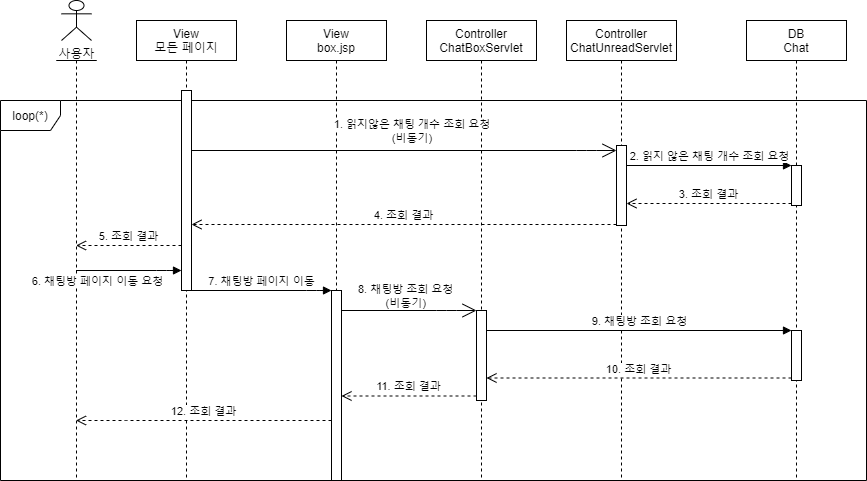

The diagram above was exported from draw.io. Its source (the exported page's mxGraphModel, read from the mxfile embedded in the PNG):
<mxGraphModel dx="1038" dy="491" grid="1" gridSize="10" guides="1" tooltips="1" connect="1" arrows="1" fold="1" page="1" pageScale="1" pageWidth="827" pageHeight="1169" math="0" shadow="0">
  <root>
    <mxCell id="0" />
    <mxCell id="1" parent="0" />
    <mxCell id="Mcf8EwZF9T8fxUMYmnE--23" value="loop(*)" style="shape=umlFrame;whiteSpace=wrap;html=1;" parent="1" vertex="1">
      <mxGeometry x="64" y="120" width="866" height="380" as="geometry" />
    </mxCell>
    <mxCell id="Mcf8EwZF9T8fxUMYmnE--1" value="사용자" style="shape=umlActor;verticalLabelPosition=bottom;verticalAlign=top;html=1;outlineConnect=0;" parent="1" vertex="1">
      <mxGeometry x="125" y="20" width="30" height="40" as="geometry" />
    </mxCell>
    <mxCell id="Mcf8EwZF9T8fxUMYmnE--2" value="" style="shape=umlLifeline;participant=umlActor;perimeter=lifelinePerimeter;whiteSpace=wrap;html=1;container=1;collapsible=0;recursiveResize=0;verticalAlign=top;spacingTop=36;outlineConnect=0;size=0;" parent="1" vertex="1">
      <mxGeometry x="120" y="80" width="40" height="420" as="geometry" />
    </mxCell>
    <mxCell id="Mcf8EwZF9T8fxUMYmnE--3" value="View&#10;box.jsp" style="shape=umlLifeline;perimeter=lifelinePerimeter;container=1;collapsible=0;recursiveResize=0;rounded=0;shadow=0;strokeWidth=1;" parent="1" vertex="1">
      <mxGeometry x="350" y="40" width="100" height="460" as="geometry" />
    </mxCell>
    <mxCell id="Mcf8EwZF9T8fxUMYmnE--13" value="" style="html=1;points=[];perimeter=orthogonalPerimeter;" parent="Mcf8EwZF9T8fxUMYmnE--3" vertex="1">
      <mxGeometry x="45" y="270" width="10" height="190" as="geometry" />
    </mxCell>
    <mxCell id="Mcf8EwZF9T8fxUMYmnE--6" value="DB&#10;Chat" style="shape=umlLifeline;perimeter=lifelinePerimeter;container=1;collapsible=0;recursiveResize=0;rounded=0;shadow=0;strokeWidth=1;" parent="1" vertex="1">
      <mxGeometry x="810" y="40" width="100" height="460" as="geometry" />
    </mxCell>
    <mxCell id="Mcf8EwZF9T8fxUMYmnE--19" value="" style="html=1;points=[];perimeter=orthogonalPerimeter;" parent="Mcf8EwZF9T8fxUMYmnE--6" vertex="1">
      <mxGeometry x="45" y="145" width="10" height="40" as="geometry" />
    </mxCell>
    <mxCell id="Mcf8EwZF9T8fxUMYmnE--28" value="" style="html=1;points=[];perimeter=orthogonalPerimeter;" parent="Mcf8EwZF9T8fxUMYmnE--6" vertex="1">
      <mxGeometry x="45" y="310" width="10" height="50" as="geometry" />
    </mxCell>
    <mxCell id="Mcf8EwZF9T8fxUMYmnE--8" value="Controller&#10;ChatUnreadServlet" style="shape=umlLifeline;perimeter=lifelinePerimeter;container=1;collapsible=0;recursiveResize=0;rounded=0;shadow=0;strokeWidth=1;" parent="1" vertex="1">
      <mxGeometry x="630" y="40" width="110" height="460" as="geometry" />
    </mxCell>
    <mxCell id="Mcf8EwZF9T8fxUMYmnE--16" value="" style="html=1;points=[];perimeter=orthogonalPerimeter;" parent="Mcf8EwZF9T8fxUMYmnE--8" vertex="1">
      <mxGeometry x="50" y="125" width="10" height="80" as="geometry" />
    </mxCell>
    <mxCell id="Mcf8EwZF9T8fxUMYmnE--11" value="Controller&#10;ChatBoxServlet" style="shape=umlLifeline;perimeter=lifelinePerimeter;container=1;collapsible=0;recursiveResize=0;rounded=0;shadow=0;strokeWidth=1;" parent="1" vertex="1">
      <mxGeometry x="490" y="40" width="110" height="460" as="geometry" />
    </mxCell>
    <mxCell id="Mcf8EwZF9T8fxUMYmnE--25" value="" style="html=1;points=[];perimeter=orthogonalPerimeter;" parent="Mcf8EwZF9T8fxUMYmnE--11" vertex="1">
      <mxGeometry x="50" y="290" width="10" height="90" as="geometry" />
    </mxCell>
    <mxCell id="Mcf8EwZF9T8fxUMYmnE--18" value="4. 조회 결과" style="html=1;verticalAlign=bottom;endArrow=open;dashed=1;endSize=8;exitX=0;exitY=0.95;" parent="1" target="Mcf8EwZF9T8fxUMYmnE--34" edge="1">
      <mxGeometry relative="1" as="geometry">
        <mxPoint x="285" y="244" as="targetPoint" />
        <mxPoint x="680" y="244" as="sourcePoint" />
      </mxGeometry>
    </mxCell>
    <mxCell id="Mcf8EwZF9T8fxUMYmnE--20" value="2. 읽지 않은 채팅 개수 조회 요청" style="html=1;verticalAlign=bottom;endArrow=block;entryX=0;entryY=0;" parent="1" source="Mcf8EwZF9T8fxUMYmnE--16" target="Mcf8EwZF9T8fxUMYmnE--19" edge="1">
      <mxGeometry relative="1" as="geometry">
        <mxPoint x="770" y="220" as="sourcePoint" />
      </mxGeometry>
    </mxCell>
    <mxCell id="Mcf8EwZF9T8fxUMYmnE--21" value="3. 조회 결과" style="html=1;verticalAlign=bottom;endArrow=open;dashed=1;endSize=8;" parent="1" target="Mcf8EwZF9T8fxUMYmnE--16" edge="1">
      <mxGeometry relative="1" as="geometry">
        <mxPoint x="770" y="296" as="targetPoint" />
        <mxPoint x="855" y="223" as="sourcePoint" />
      </mxGeometry>
    </mxCell>
    <mxCell id="Mcf8EwZF9T8fxUMYmnE--27" value="11. 조회 결과" style="html=1;verticalAlign=bottom;endArrow=open;dashed=1;endSize=8;exitX=0;exitY=0.95;" parent="1" source="Mcf8EwZF9T8fxUMYmnE--25" target="Mcf8EwZF9T8fxUMYmnE--13" edge="1">
      <mxGeometry relative="1" as="geometry">
        <mxPoint x="490" y="366" as="targetPoint" />
      </mxGeometry>
    </mxCell>
    <mxCell id="Mcf8EwZF9T8fxUMYmnE--29" value="9. 채팅방 조회 요청" style="html=1;verticalAlign=bottom;endArrow=block;entryX=0;entryY=0;" parent="1" source="Mcf8EwZF9T8fxUMYmnE--25" target="Mcf8EwZF9T8fxUMYmnE--28" edge="1">
      <mxGeometry relative="1" as="geometry">
        <mxPoint x="785" y="310" as="sourcePoint" />
      </mxGeometry>
    </mxCell>
    <mxCell id="Mcf8EwZF9T8fxUMYmnE--30" value="10. 조회 결과" style="html=1;verticalAlign=bottom;endArrow=open;dashed=1;endSize=8;exitX=0;exitY=0.95;" parent="1" source="Mcf8EwZF9T8fxUMYmnE--28" target="Mcf8EwZF9T8fxUMYmnE--25" edge="1">
      <mxGeometry relative="1" as="geometry">
        <mxPoint x="785" y="386" as="targetPoint" />
      </mxGeometry>
    </mxCell>
    <mxCell id="Mcf8EwZF9T8fxUMYmnE--33" value="View&#10;모든 페이지" style="shape=umlLifeline;perimeter=lifelinePerimeter;container=1;collapsible=0;recursiveResize=0;rounded=0;shadow=0;strokeWidth=1;" parent="1" vertex="1">
      <mxGeometry x="200" y="40" width="100" height="460" as="geometry" />
    </mxCell>
    <mxCell id="Mcf8EwZF9T8fxUMYmnE--34" value="" style="html=1;points=[];perimeter=orthogonalPerimeter;" parent="Mcf8EwZF9T8fxUMYmnE--33" vertex="1">
      <mxGeometry x="45" y="70" width="10" height="200" as="geometry" />
    </mxCell>
    <mxCell id="Mcf8EwZF9T8fxUMYmnE--31" value="12. 조회 결과" style="html=1;verticalAlign=bottom;endArrow=open;dashed=1;endSize=8;" parent="1" source="Mcf8EwZF9T8fxUMYmnE--13" target="Mcf8EwZF9T8fxUMYmnE--2" edge="1">
      <mxGeometry relative="1" as="geometry">
        <mxPoint x="295" y="413.9999999999999" as="targetPoint" />
        <mxPoint x="570" y="413.9999999999999" as="sourcePoint" />
        <Array as="points">
          <mxPoint x="180" y="440" />
        </Array>
      </mxGeometry>
    </mxCell>
    <mxCell id="Mcf8EwZF9T8fxUMYmnE--15" value="5. 조회 결과" style="html=1;verticalAlign=bottom;endArrow=open;dashed=1;endSize=8;" parent="1" source="Mcf8EwZF9T8fxUMYmnE--34" target="Mcf8EwZF9T8fxUMYmnE--2" edge="1">
      <mxGeometry relative="1" as="geometry">
        <mxPoint x="180" y="300" as="targetPoint" />
        <mxPoint x="275" y="302" as="sourcePoint" />
        <Array as="points">
          <mxPoint x="220" y="265" />
        </Array>
      </mxGeometry>
    </mxCell>
    <mxCell id="Mcf8EwZF9T8fxUMYmnE--32" value="7. 채팅방 페이지 이동" style="html=1;verticalAlign=bottom;endArrow=block;" parent="1" source="Mcf8EwZF9T8fxUMYmnE--34" target="Mcf8EwZF9T8fxUMYmnE--13" edge="1">
      <mxGeometry relative="1" as="geometry">
        <mxPoint x="700" y="195" as="sourcePoint" />
        <mxPoint x="865" y="195" as="targetPoint" />
        <Array as="points">
          <mxPoint x="380" y="310" />
        </Array>
      </mxGeometry>
    </mxCell>
    <mxCell id="Mcf8EwZF9T8fxUMYmnE--35" value="6. 채팅방 페이지 이동 요청" style="html=1;verticalAlign=bottom;endArrow=block;" parent="1" source="Mcf8EwZF9T8fxUMYmnE--2" target="Mcf8EwZF9T8fxUMYmnE--34" edge="1">
      <mxGeometry x="-0.6114" y="-20" relative="1" as="geometry">
        <mxPoint x="265" y="320" as="sourcePoint" />
        <mxPoint x="405" y="320" as="targetPoint" />
        <Array as="points">
          <mxPoint x="230" y="290" />
        </Array>
        <mxPoint x="1" as="offset" />
      </mxGeometry>
    </mxCell>
    <mxCell id="R5tWt-W2axR6ccFQ9n6_-1" value="&lt;div style=&quot;text-align: center&quot;&gt;&lt;span style=&quot;font-size: 11px ; background-color: rgb(255 , 255 , 255)&quot;&gt;1. 읽지않은 채팅 개수 조회 요청(비동기)&lt;/span&gt;&lt;br&gt;&lt;/div&gt;" style="text;whiteSpace=wrap;html=1;" parent="1" vertex="1">
      <mxGeometry x="390" y="130" width="170" height="30" as="geometry" />
    </mxCell>
    <mxCell id="cRfkYCO-GeaczvV5ofp3-1" value="" style="endArrow=open;endFill=1;endSize=12;html=1;" parent="1" source="Mcf8EwZF9T8fxUMYmnE--34" target="Mcf8EwZF9T8fxUMYmnE--16" edge="1">
      <mxGeometry width="160" relative="1" as="geometry">
        <mxPoint x="460" y="30" as="sourcePoint" />
        <mxPoint x="624.5" y="30" as="targetPoint" />
        <Array as="points">
          <mxPoint x="650" y="170" />
        </Array>
      </mxGeometry>
    </mxCell>
    <mxCell id="cRfkYCO-GeaczvV5ofp3-2" value="&lt;span style=&quot;font-size: 11px ; text-align: center ; background-color: rgb(255 , 255 , 255)&quot;&gt;8. 채팅방 조회 요청&lt;/span&gt;&lt;div style=&quot;text-align: center&quot;&gt;&lt;span style=&quot;font-size: 11px ; background-color: rgb(255 , 255 , 255)&quot;&gt;(비동기)&lt;/span&gt;&lt;br&gt;&lt;/div&gt;" style="text;whiteSpace=wrap;html=1;" parent="1" vertex="1">
      <mxGeometry x="420" y="295" width="110" height="30" as="geometry" />
    </mxCell>
    <mxCell id="cRfkYCO-GeaczvV5ofp3-3" value="" style="endArrow=open;endFill=1;endSize=12;html=1;" parent="1" source="Mcf8EwZF9T8fxUMYmnE--13" target="Mcf8EwZF9T8fxUMYmnE--25" edge="1">
      <mxGeometry width="160" relative="1" as="geometry">
        <mxPoint x="265" y="180" as="sourcePoint" />
        <mxPoint x="690" y="180" as="targetPoint" />
        <Array as="points">
          <mxPoint x="510" y="330" />
        </Array>
      </mxGeometry>
    </mxCell>
  </root>
</mxGraphModel>